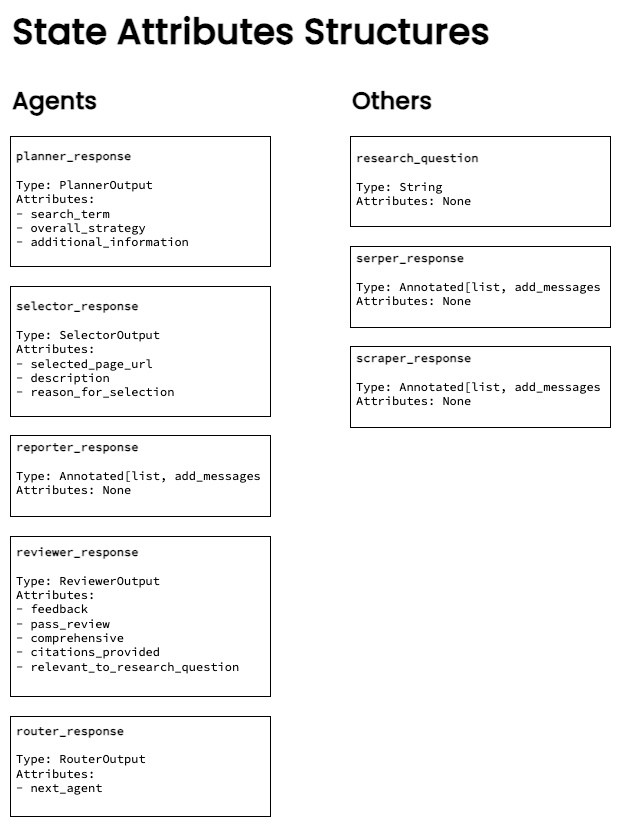

The diagram above was exported from draw.io. Its source (the exported page's mxGraphModel, read from the mxfile embedded in the PNG):
<mxGraphModel dx="1656" dy="1092" grid="1" gridSize="10" guides="1" tooltips="1" connect="1" arrows="1" fold="1" page="1" pageScale="1" pageWidth="827" pageHeight="1169" math="0" shadow="0">
  <root>
    <mxCell id="0" />
    <mxCell id="1" parent="0" />
    <mxCell id="2" value="State Attributes Structures" style="text;html=1;align=left;verticalAlign=middle;whiteSpace=wrap;rounded=0;fontSize=36;fontStyle=1;fontFamily=Poppins;fontSource=https%3A%2F%2Ffonts.googleapis.com%2Fcss%3Ffamily%3DPoppins;" vertex="1" parent="1">
      <mxGeometry x="520" y="570" width="560" height="30" as="geometry" />
    </mxCell>
    <mxCell id="3" value="" style="rounded=0;whiteSpace=wrap;html=1;" vertex="1" parent="1">
      <mxGeometry x="860" y="690" width="260" height="90" as="geometry" />
    </mxCell>
    <mxCell id="4" value="&lt;div&gt;&lt;b style=&quot;background-color: initial;&quot;&gt;research_question&lt;/b&gt;&lt;br&gt;&lt;/div&gt;&lt;div&gt;&lt;b style=&quot;background-color: initial;&quot;&gt;&lt;br&gt;&lt;/b&gt;&lt;/div&gt;&lt;div&gt;&lt;span style=&quot;background-color: initial;&quot;&gt;Type: String&lt;/span&gt;&lt;/div&gt;&lt;div&gt;&lt;span style=&quot;background-color: initial;&quot;&gt;Attributes: None&lt;/span&gt;&lt;/div&gt;" style="text;html=1;align=left;verticalAlign=middle;whiteSpace=wrap;rounded=0;fontFamily=Source Code Pro;fontSource=https%3A%2F%2Ffonts.googleapis.com%2Fcss%3Ffamily%3DSource%2BCode%2BPro;" vertex="1" parent="1">
      <mxGeometry x="864" y="700" width="236" height="65" as="geometry" />
    </mxCell>
    <mxCell id="5" value="" style="rounded=0;whiteSpace=wrap;html=1;" vertex="1" parent="1">
      <mxGeometry x="520" y="690" width="260" height="130" as="geometry" />
    </mxCell>
    <mxCell id="6" value="&lt;div&gt;&lt;b style=&quot;background-color: initial;&quot;&gt;planner_response&lt;/b&gt;&lt;br&gt;&lt;/div&gt;&lt;div&gt;&lt;b style=&quot;background-color: initial;&quot;&gt;&lt;br&gt;&lt;/b&gt;&lt;/div&gt;&lt;div&gt;&lt;span style=&quot;background-color: initial;&quot;&gt;Type: PlannerOutput&lt;/span&gt;&lt;/div&gt;&lt;div&gt;&lt;span style=&quot;background-color: initial;&quot;&gt;Attributes:&amp;nbsp;&lt;/span&gt;&lt;/div&gt;&lt;div&gt;&lt;span style=&quot;background-color: initial;&quot;&gt;- search_term&lt;/span&gt;&lt;/div&gt;&lt;div&gt;&lt;span style=&quot;background-color: initial;&quot;&gt;- overall_strategy&lt;/span&gt;&lt;/div&gt;&lt;div&gt;&lt;span style=&quot;background-color: initial;&quot;&gt;- additional_information&lt;/span&gt;&lt;/div&gt;" style="text;html=1;align=left;verticalAlign=middle;whiteSpace=wrap;rounded=0;fontFamily=Source Code Pro;fontSource=https%3A%2F%2Ffonts.googleapis.com%2Fcss%3Ffamily%3DSource%2BCode%2BPro;" vertex="1" parent="1">
      <mxGeometry x="524" y="720" width="236" height="65" as="geometry" />
    </mxCell>
    <mxCell id="7" value="" style="rounded=0;whiteSpace=wrap;html=1;" vertex="1" parent="1">
      <mxGeometry x="520" y="840" width="260" height="130" as="geometry" />
    </mxCell>
    <mxCell id="8" value="&lt;div&gt;&lt;b style=&quot;background-color: initial;&quot;&gt;selector_response&lt;/b&gt;&lt;br&gt;&lt;/div&gt;&lt;div&gt;&lt;b style=&quot;background-color: initial;&quot;&gt;&lt;br&gt;&lt;/b&gt;&lt;/div&gt;&lt;div&gt;&lt;span style=&quot;background-color: initial;&quot;&gt;Type: SelectorOutput&lt;/span&gt;&lt;/div&gt;&lt;div&gt;&lt;span style=&quot;background-color: initial;&quot;&gt;Attributes:&amp;nbsp;&lt;/span&gt;&lt;/div&gt;&lt;div&gt;&lt;span style=&quot;background-color: initial;&quot;&gt;- selected_page_url&lt;/span&gt;&lt;/div&gt;&lt;div&gt;&lt;span style=&quot;background-color: initial;&quot;&gt;- description&lt;/span&gt;&lt;/div&gt;&lt;div&gt;&lt;span style=&quot;background-color: initial;&quot;&gt;- reason_for_selection&lt;/span&gt;&lt;/div&gt;" style="text;html=1;align=left;verticalAlign=middle;whiteSpace=wrap;rounded=0;fontFamily=Source Code Pro;fontSource=https%3A%2F%2Ffonts.googleapis.com%2Fcss%3Ffamily%3DSource%2BCode%2BPro;" vertex="1" parent="1">
      <mxGeometry x="524" y="870" width="236" height="65" as="geometry" />
    </mxCell>
    <mxCell id="9" value="" style="rounded=0;whiteSpace=wrap;html=1;" vertex="1" parent="1">
      <mxGeometry x="520" y="989" width="260" height="81" as="geometry" />
    </mxCell>
    <mxCell id="10" value="&lt;div&gt;&lt;b style=&quot;background-color: initial;&quot;&gt;reporter_response&lt;/b&gt;&lt;br&gt;&lt;/div&gt;&lt;div&gt;&lt;b style=&quot;background-color: initial;&quot;&gt;&lt;br&gt;&lt;/b&gt;&lt;/div&gt;&lt;div&gt;&lt;span style=&quot;background-color: initial;&quot;&gt;Type: Annotated[list, add_messages&lt;/span&gt;&lt;/div&gt;&lt;div&gt;&lt;span style=&quot;background-color: initial;&quot;&gt;Attributes: None&lt;br&gt;&lt;/span&gt;&lt;/div&gt;" style="text;html=1;align=left;verticalAlign=middle;whiteSpace=wrap;rounded=0;fontFamily=Source Code Pro;fontSource=https%3A%2F%2Ffonts.googleapis.com%2Fcss%3Ffamily%3DSource%2BCode%2BPro;" vertex="1" parent="1">
      <mxGeometry x="524" y="989" width="266" height="65" as="geometry" />
    </mxCell>
    <mxCell id="11" value="" style="rounded=0;whiteSpace=wrap;html=1;" vertex="1" parent="1">
      <mxGeometry x="520" y="1090" width="260" height="160" as="geometry" />
    </mxCell>
    <mxCell id="12" value="&lt;div&gt;&lt;b style=&quot;background-color: initial;&quot;&gt;reviewer_response&lt;/b&gt;&lt;br&gt;&lt;/div&gt;&lt;div&gt;&lt;b style=&quot;background-color: initial;&quot;&gt;&lt;br&gt;&lt;/b&gt;&lt;/div&gt;&lt;div&gt;&lt;span style=&quot;background-color: initial;&quot;&gt;Type: ReviewerOutput&lt;/span&gt;&lt;/div&gt;&lt;div&gt;&lt;span style=&quot;background-color: initial;&quot;&gt;Attributes:&amp;nbsp;&lt;/span&gt;&lt;/div&gt;&lt;div&gt;&lt;span style=&quot;background-color: initial;&quot;&gt;- feedback&lt;/span&gt;&lt;/div&gt;&lt;div&gt;&lt;span style=&quot;background-color: initial;&quot;&gt;- pass_review&lt;/span&gt;&lt;/div&gt;&lt;div&gt;&lt;span style=&quot;background-color: initial;&quot;&gt;- comprehensive&lt;/span&gt;&lt;/div&gt;&lt;div&gt;&lt;span style=&quot;background-color: initial;&quot;&gt;- citations_provided&lt;/span&gt;&lt;/div&gt;&lt;div&gt;- relevant_to_research_question&lt;/div&gt;" style="text;html=1;align=left;verticalAlign=middle;whiteSpace=wrap;rounded=0;fontFamily=Source Code Pro;fontSource=https%3A%2F%2Ffonts.googleapis.com%2Fcss%3Ffamily%3DSource%2BCode%2BPro;" vertex="1" parent="1">
      <mxGeometry x="524" y="1130" width="236" height="65" as="geometry" />
    </mxCell>
    <mxCell id="13" value="" style="rounded=0;whiteSpace=wrap;html=1;" vertex="1" parent="1">
      <mxGeometry x="520" y="1270" width="260" height="100" as="geometry" />
    </mxCell>
    <mxCell id="14" value="&lt;div&gt;&lt;b style=&quot;background-color: initial;&quot;&gt;router_response&lt;/b&gt;&lt;br&gt;&lt;/div&gt;&lt;div&gt;&lt;b style=&quot;background-color: initial;&quot;&gt;&lt;br&gt;&lt;/b&gt;&lt;/div&gt;&lt;div&gt;&lt;span style=&quot;background-color: initial;&quot;&gt;Type: RouterOutput&lt;/span&gt;&lt;/div&gt;&lt;div&gt;&lt;span style=&quot;background-color: initial;&quot;&gt;Attributes:&amp;nbsp;&lt;/span&gt;&lt;/div&gt;&lt;div&gt;&lt;span style=&quot;background-color: initial;&quot;&gt;- next_agent&lt;/span&gt;&lt;/div&gt;" style="text;html=1;align=left;verticalAlign=middle;whiteSpace=wrap;rounded=0;fontFamily=Source Code Pro;fontSource=https%3A%2F%2Ffonts.googleapis.com%2Fcss%3Ffamily%3DSource%2BCode%2BPro;" vertex="1" parent="1">
      <mxGeometry x="524" y="1280" width="236" height="65" as="geometry" />
    </mxCell>
    <mxCell id="15" value="" style="rounded=0;whiteSpace=wrap;html=1;" vertex="1" parent="1">
      <mxGeometry x="860" y="800" width="260" height="81" as="geometry" />
    </mxCell>
    <mxCell id="16" value="&lt;div&gt;&lt;b style=&quot;background-color: initial;&quot;&gt;serper_response&lt;/b&gt;&lt;br&gt;&lt;/div&gt;&lt;div&gt;&lt;b style=&quot;background-color: initial;&quot;&gt;&lt;br&gt;&lt;/b&gt;&lt;/div&gt;&lt;div&gt;&lt;span style=&quot;background-color: initial;&quot;&gt;Type: Annotated[list, add_messages&lt;/span&gt;&lt;/div&gt;&lt;div&gt;&lt;span style=&quot;background-color: initial;&quot;&gt;Attributes: None&lt;br&gt;&lt;/span&gt;&lt;/div&gt;" style="text;html=1;align=left;verticalAlign=middle;whiteSpace=wrap;rounded=0;fontFamily=Source Code Pro;fontSource=https%3A%2F%2Ffonts.googleapis.com%2Fcss%3Ffamily%3DSource%2BCode%2BPro;" vertex="1" parent="1">
      <mxGeometry x="864" y="800" width="266" height="65" as="geometry" />
    </mxCell>
    <mxCell id="17" value="" style="rounded=0;whiteSpace=wrap;html=1;" vertex="1" parent="1">
      <mxGeometry x="860" y="900" width="260" height="81" as="geometry" />
    </mxCell>
    <mxCell id="18" value="&lt;div&gt;&lt;b style=&quot;background-color: initial;&quot;&gt;scraper_response&lt;/b&gt;&lt;br&gt;&lt;/div&gt;&lt;div&gt;&lt;b style=&quot;background-color: initial;&quot;&gt;&lt;br&gt;&lt;/b&gt;&lt;/div&gt;&lt;div&gt;&lt;span style=&quot;background-color: initial;&quot;&gt;Type: Annotated[list, add_messages&lt;/span&gt;&lt;/div&gt;&lt;div&gt;&lt;span style=&quot;background-color: initial;&quot;&gt;Attributes: None&lt;br&gt;&lt;/span&gt;&lt;/div&gt;" style="text;html=1;align=left;verticalAlign=middle;whiteSpace=wrap;rounded=0;fontFamily=Source Code Pro;fontSource=https%3A%2F%2Ffonts.googleapis.com%2Fcss%3Ffamily%3DSource%2BCode%2BPro;" vertex="1" parent="1">
      <mxGeometry x="864" y="900" width="266" height="65" as="geometry" />
    </mxCell>
    <mxCell id="19" value="Agents" style="text;html=1;align=left;verticalAlign=middle;whiteSpace=wrap;rounded=0;fontSize=24;fontStyle=1;fontFamily=Poppins;fontSource=https%3A%2F%2Ffonts.googleapis.com%2Fcss%3Ffamily%3DPoppins;" vertex="1" parent="1">
      <mxGeometry x="520" y="640" width="240" height="30" as="geometry" />
    </mxCell>
    <mxCell id="20" value="Others" style="text;html=1;align=left;verticalAlign=middle;whiteSpace=wrap;rounded=0;fontSize=24;fontStyle=1;fontFamily=Poppins;fontSource=https%3A%2F%2Ffonts.googleapis.com%2Fcss%3Ffamily%3DPoppins;" vertex="1" parent="1">
      <mxGeometry x="860" y="640" width="240" height="30" as="geometry" />
    </mxCell>
  </root>
</mxGraphModel>